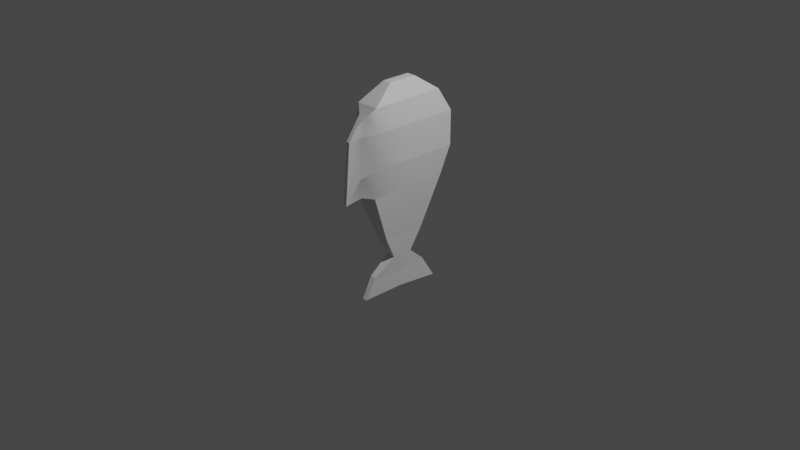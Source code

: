 # Source: myFish2.blend  (saved by Blender 2.80.75; exported with 4.5.12 LTS)
import bpy
from mathutils import Matrix  # noqa: F401  (used for matrix-valued properties, if any)

bpy.ops.wm.read_factory_settings(use_empty=True)
scene = bpy.context.scene
scene.name = 'Scene'

# ---- collections
col_collection = bpy.data.collections.new('Collection'); scene.collection.children.link(col_collection)

# ---- materials (node trees are filled in below, after node groups)
mat_none = bpy.data.materials.new('None')
mat_none.use_transparent_shadow = False

# ---- material node trees
mat_none.use_nodes = True; mat_none.node_tree.nodes.clear()
_N = mat_none.node_tree.nodes; _L = mat_none.node_tree.links
n0 = _N.new('ShaderNodeOutputMaterial'); n0.name = 'Material Output'; n0.location = (300, 300)
n1 = _N.new('ShaderNodeBsdfPrincipled'); n1.name = 'Principled BSDF'; n1.location = (10, 300)
n1.distribution = 'GGX'
n1.subsurface_method = 'BURLEY'
n1.inputs[3].default_value = 1.45
n1.inputs[27].default_value = (0.0, 0.0, 0.0, 1.0)
n1.inputs[28].default_value = 1.0
_L.new(n1.outputs[0], n0.inputs[0])
n0.is_active_output = True

# ---- world
world_world = bpy.data.worlds.new('World'); scene.world = world_world
world_world.use_nodes = True; world_world.node_tree.nodes.clear()
_N = world_world.node_tree.nodes; _L = world_world.node_tree.links
n0 = _N.new('ShaderNodeOutputWorld'); n0.name = 'World Output'; n0.location = (300, 300)
n1 = _N.new('ShaderNodeBackground'); n1.name = 'Background'; n1.location = (10, 300)
n1.inputs[0].default_value = (0.05088, 0.05088, 0.05088, 1.0)
_L.new(n1.outputs[0], n0.inputs[0])
n0.is_active_output = True
world_world.color = (0.05088, 0.05088, 0.05088)
world_world.use_sun_shadow = False
world_world.sun_shadow_jitter_overblur = 0.0

# ---- cameras
cam_camera = bpy.data.cameras.new('Camera')
cam_camera.clip_end = 100.0
cam_camera.ortho_scale = 7.314

# ---- lights
light_light = bpy.data.lights.new('Light', 'POINT')
light_light.transmission_factor = 0.0
light_light.energy = 1000.0
light_light.shadow_soft_size = 0.1
light_light.shadow_maximum_resolution = 0.006
light_light.use_absolute_resolution = True

# ---- meshes
me_fish_mesh = bpy.data.meshes.new('Fish_Mesh')
me_fish_mesh.from_pydata([(-0.1231, 1.323, 0.0), (-0.04735, 1.497, 0.0), (-0.04735, 1.497, -0.1578), (-0.1231, 1.323, -0.4104), (0.04735, 1.497, -0.1578), (0.1231, 1.323, -0.4104), (0.1231, 1.323, 0.0), (0.04735, 1.497, 0.0), (0.04735, 1.497, 0.1578), (0.1231, 1.323, 0.4104), (-0.04735, 1.497, 0.1578), (-0.1231, 1.323, 0.4104), (-0.0233, -0.7567, -4.972e-09), (0.02857, -0.7567, -4.972e-09), (0.002119, -0.7914, 0.4535), (-0.04067, -0.7914, 0.454), (0.03279, -0.5453, 0.3042), (-0.01827, -0.5457, 0.3086), (0.05201, -0.3764, 0.1079), (-0.05201, -0.3764, 0.1079), (0.07075, -0.1411, 0.2358), (-0.07075, -0.1411, 0.2358), (0.1332, 0.4018, 0.4441), (-0.1332, 0.4018, 0.4441), (0.1642, 0.7093, 0.5472), (-0.1642, 0.7093, 0.5472), (0.1642, 1.08, 0.5472), (-0.1642, 1.08, 0.5472), (0.05464, -0.5601, -4.972e-09), (0.05201, -0.3764, 0.0), (0.07075, -0.1411, 0.0), (0.1332, 0.4018, 0.0), (0.1642, 0.7093, 0.0), (0.1642, 1.08, 0.0), (-0.001738, -0.7715, -0.4608), (0.00192, -0.5631, -0.3324), (0.0514, -0.5486, -0.3446), (0.05013, -0.7715, -0.4608), (-0.05201, -0.3764, -0.1198), (0.05201, -0.3764, -0.1198), (-0.07075, -0.1411, -0.2358), (0.07075, -0.1411, -0.2358), (-0.1332, 0.4018, -0.4441), (0.1332, 0.4018, -0.4441), (0.01088, 0.3555, -0.6873), (0.03835, 0.3572, -0.6982), (-0.009462, 1.006, -0.6502), (0.02394, 1.015, -0.6548), (-0.04937, -0.5601, -4.972e-09), (-0.05201, -0.3764, 0.0), (-0.07075, -0.1411, 0.0), (-0.1332, 0.4018, 0.0), (-0.1642, 0.7093, 0.0), (-0.1642, 1.08, 0.0), (0.1519, 1.082, -0.4339), (0.1642, 0.7093, -0.4521), (-0.1642, 0.7093, -0.4373), (-0.1642, 1.08, -0.4243), (0.01343, 1.157, -0.564), (-0.02497, 1.154, -0.5612), (0.05286, 0.6288, -0.5378), (0.0477, 1.049, -0.5262), (-0.03816, 0.6158, -0.5375), (-0.04896, 1.045, -0.5214), (0.03917, 1.242, -0.475), (-0.05942, 1.242, -0.4722), (0.03156, 0.3888, -0.5354), (-0.02518, 0.4049, -0.5211)], [], [(0, 1, 2, 3), (3, 2, 4, 5), (6, 7, 8, 9), (9, 8, 10, 11), (12, 13, 14, 15), (7, 1, 10, 8), (14, 16, 17, 15), (16, 18, 19, 17), (18, 20, 21, 19), (20, 22, 23, 21), (22, 24, 25, 23), (24, 26, 27, 25), (13, 28, 16, 14), (28, 29, 18, 16), (29, 30, 20, 18), (30, 31, 22, 20), (31, 32, 24, 22), (32, 33, 26, 24), (34, 35, 36, 37), (35, 38, 39, 36), (38, 40, 41, 39), (40, 42, 43, 41), (42, 67, 44, 45, 66, 43), (44, 46, 47, 45), (12, 48, 35, 34), (48, 49, 38, 35), (49, 50, 40, 38), (50, 51, 42, 40), (51, 52, 56, 42), (52, 53, 57, 56), (25, 27, 53, 52), (23, 25, 52, 51), (21, 23, 51, 50), (19, 21, 50, 49), (17, 19, 49, 48), (15, 17, 48, 12), (60, 61, 54, 55), (43, 55, 32, 31), (41, 43, 31, 30), (39, 41, 30, 29), (36, 39, 29, 28), (37, 36, 28, 13), (4, 2, 1, 7), (34, 37, 13, 12), (5, 4, 7, 6), (11, 10, 1, 0), (27, 11, 0, 53), (61, 64, 5, 54), (26, 9, 11, 27), (33, 6, 9, 26), (65, 3, 5, 64), (53, 0, 3, 57), (54, 5, 6, 33), (55, 43, 66, 60), (55, 54, 33, 32), (63, 65, 59, 46), (42, 56, 62, 67), (62, 63, 46, 44), (46, 59, 58, 47), (56, 57, 63, 62), (57, 3, 65, 63), (59, 65, 64, 58), (47, 58, 64, 61), (45, 47, 61, 60), (60, 66, 45), (67, 62, 44)])
me_fish_mesh.polygons.foreach_set('use_smooth', [True] * 66)
_k = set([(0, 3), (0, 11), (1, 2), (1, 10), (2, 3), (2, 4), (3, 5), (3, 65), (4, 5), (4, 7), (5, 6), (5, 64), (6, 9), (7, 8), (8, 9), (8, 10), (9, 11), (9, 26), (10, 11), (11, 27), (12, 15), (12, 34), (13, 14), (13, 37), (14, 15), (14, 16), (15, 17), (16, 17), (16, 18), (16, 28), (17, 19), (17, 48), (18, 19), (18, 20), (18, 29), (19, 21), (19, 49), (20, 21), (20, 22), (20, 30), (21, 23), (21, 50), (22, 23), (22, 24), (22, 31), (23, 25), (23, 51), (24, 25), (24, 26), (24, 32), (25, 27), (25, 52), (26, 27), (26, 33), (27, 53), (28, 36), (29, 39), (30, 41), (31, 43), (32, 55), (33, 54), (34, 35), (34, 37), (35, 36), (35, 38), (35, 48), (36, 37), (36, 39), (38, 39), (38, 40), (38, 49), (39, 41), (40, 41), (40, 42), (40, 50), (41, 43), (42, 43), (42, 51), (42, 67), (43, 66), (44, 45), (44, 46), (44, 62), (44, 67), (45, 47), (45, 60), (45, 66), (46, 47), (46, 59), (46, 63), (47, 58), (47, 61), (52, 56), (53, 57), (54, 61), (55, 60), (56, 62), (57, 63), (58, 64), (59, 65)])
me_fish_mesh.attributes.new('sharp_edge', 'BOOLEAN', 'EDGE').data.foreach_set('value', [ (min(e.vertices), max(e.vertices)) in _k for e in me_fish_mesh.edges])
me_fish_mesh.materials.append(mat_none)
me_fish_mesh.use_remesh_preserve_volume = False
me_fish_mesh.use_remesh_preserve_attributes = False
me_fish_mesh.use_mirror_vertex_groups = False
me_fish_mesh.update()
me_fish_mesh.normals_split_custom_set([tuple(v) for v in zip(*[iter([-0.9171, 0.3986, 0.0, -0.9171, 0.3986, 0.0, -0.9171, 0.3986, 0.0, -0.9171, 0.3986, 0.0, 0.0, 0.823, -0.568, 0.0, 0.823, -0.568, 0.0, 0.823, -0.568, 0.0, 0.823, -0.568, 0.9171, 0.3986, 0.0, 0.9171, 0.3986, 0.0, 0.9171, 0.3986, 0.0, 0.9171, 0.3986, 0.0, 0.0, 0.823, 0.568, 0.0, 0.823, 0.568, 0.0, 0.823, 0.568, 0.0, 0.823, 0.568, -0.000167, -0.9997, -0.02359, -0.0001572, -0.9998, -0.02031, -0.0003247, -0.9971, -0.07627, -0.0003247, -0.9971, -0.07627, 0.0, 1.0, 0.0, 0.0, 1.0, 0.0, 0.0, 1.0, 0.0, 0.0, 1.0, 0.0, 0.04165, 0.5102, 0.859, 0.04165, 0.5102, 0.859, 0.04165, 0.5102, 0.859, 0.04165, 0.5102, 0.859, 0.01588, 0.7614, 0.6481, 0.01588, 0.7614, 0.6481, 0.01588, 0.7614, 0.6481, 0.01588, 0.7614, 0.6481, 0.0, -0.4777, 0.8785, 0.0, -0.4777, 0.8785, 0.0, -0.4777, 0.8785, 0.0, -0.4777, 0.8785, 0.0, -0.3582, 0.9336, 0.0, -0.3582, 0.9336, 0.0, -0.3582, 0.9336, 0.0, -0.3582, 0.9336, 0.0, -0.3179, 0.9481, 0.0, -0.3179, 0.9481, 0.0, -0.3179, 0.9481, 0.0, -0.3179, 0.9481, 0.0, 0.0, 1.0, 0.0, 0.0, 1.0, 0.0, 0.0, 1.0, 0.0, 0.0, 1.0, 0.9951, -0.08946, 0.04207, 0.9951, -0.08919, 0.04177, 0.9924, -0.1068, 0.06047, 0.9924, -0.1068, 0.06047, 0.9997, -0.003505, 0.02327, 0.9997, -0.003577, 0.02343, 0.9984, -0.01711, 0.05356, 0.9984, -0.01711, 0.05356, 0.9968, -0.0794, 0.0, 0.9968, -0.0794, 0.0, 0.9968, -0.0794, 0.0, 0.9968, -0.0794, 0.0, 0.9934, -0.1144, 0.0, 0.9934, -0.1144, 0.0, 0.9934, -0.1144, 0.0, 0.9934, -0.1144, 0.0, 0.995, -0.1001, 0.0, 0.995, -0.1001, 0.0, 0.995, -0.1001, 0.0, 0.995, -0.1001, 0.0, 0.9999, 0.008446, -0.006923, 0.9999, 0.008456, -0.006931, 1.0, 0.0, 0.0, 1.0, 0.0, 0.0, -0.173, 0.4876, -0.8558, -0.173, 0.4876, -0.8558, -0.173, 0.4876, -0.8558, -0.173, 0.4876, -0.8558, -0.1226, 0.7598, -0.6385, -0.1226, 0.7598, -0.6385, -0.1226, 0.7598, -0.6385, -0.1226, 0.7598, -0.6385, 0.0, -0.4423, -0.8969, 0.0, -0.4423, -0.8969, 0.0, -0.4423, -0.8969, 0.0, -0.4423, -0.8969, 0.0, -0.3582, -0.9336, 0.0, -0.3582, -0.9336, 0.0, -0.3582, -0.9336, 0.0, -0.3582, -0.9336, -0.06501, -0.9914, 0.1136, -0.06501, -0.9914, 0.1136, -0.06501, -0.9914, 0.1136, -0.06501, -0.9914, 0.1136, -0.06501, -0.9914, 0.1136, -0.06501, -0.9914, 0.1136, -0.2544, 0.05268, -0.9657, -0.2544, 0.05268, -0.9657, -0.2544, 0.05268, -0.9657, -0.2544, 0.05268, -0.9657, -0.9993, -0.01425, -0.03596, -0.9993, -0.01414, -0.03544, -0.9955, -0.0263, -0.09083, -0.9955, -0.0263, -0.09083, -0.9971, -0.07366, -0.01945, -0.9971, -0.0734, -0.01775, -0.9899, -0.08702, -0.1117, -0.9899, -0.08702, -0.1117, -0.9968, -0.0794, 0.0, -0.9968, -0.0794, 0.0, -0.9968, -0.0794, 0.0, -0.9968, -0.0794, 0.0, -0.9934, -0.1144, 0.0, -0.9934, -0.1144, 0.0, -0.9934, -0.1144, 0.0, -0.9934, -0.1144, 0.0, -0.995, -0.1001, 0.0, -0.995, -0.1001, 0.0, -0.9414, -0.09663, -0.323, -0.8897, -0.09215, -0.4472, -1.0, 5.833e-09, 0.0, -1.0, 5.833e-09, 0.0, -0.9212, 0.009969, -0.389, -0.8663, 0.0128, -0.4994, -1.0, 0.0, 0.0, -1.0, 0.0, 0.0, -1.0, 5.833e-09, 0.0, -1.0, 5.833e-09, 0.0, -0.995, -0.1001, 0.0, -0.995, -0.1001, 0.0, -0.995, -0.1001, 0.0, -0.995, -0.1001, 0.0, -0.9934, -0.1144, 0.0, -0.9934, -0.1144, 0.0, -0.9934, -0.1144, 0.0, -0.9934, -0.1144, 0.0, -0.9968, -0.0794, 0.0, -0.9968, -0.0794, 0.0, -0.9968, -0.0794, 0.0, -0.9968, -0.0794, 0.0, -0.9953, -0.05912, 0.07637, -0.9953, -0.05912, 0.07637, -0.9971, -0.0734, -0.01775, -0.9971, -0.07366, -0.01945, -0.9998, -0.002401, 0.01793, -0.9998, -0.002401, 0.01793, -0.9993, -0.01414, -0.03544, -0.9993, -0.01425, -0.03596, 0.9345, 0.03263, -0.3544, 0.8285, 0.03852, -0.5586, 0.9162, 0.0318, -0.3994, 0.8621, 0.03539, -0.5055, 0.8991, -0.09666, -0.4269, 0.9423, -0.09944, -0.3195, 0.995, -0.1001, 0.0, 0.995, -0.1001, 0.0, 0.9934, -0.1144, 0.0, 0.9934, -0.1144, 0.0, 0.9934, -0.1144, 0.0, 0.9934, -0.1144, 0.0, 0.9968, -0.0794, 0.0, 0.9968, -0.0794, 0.0, 0.9968, -0.0794, 0.0, 0.9968, -0.0794, 0.0, 0.9999, 0.009962, -0.006734, 0.9999, 0.009962, -0.006734, 0.9997, -0.003577, 0.02343, 0.9997, -0.003505, 0.02327, 0.9972, -0.07139, 0.02297, 0.9972, -0.07139, 0.02297, 0.9951, -0.08919, 0.04177, 0.9951, -0.08946, 0.04207, 0.0, 1.0, 0.0, 0.0, 1.0, 0.0, 0.0, 1.0, 0.0, 0.0, 1.0, 0.0, 0.0, -0.9995, 0.03209, 0.0, -0.9995, 0.03209, -0.0001572, -0.9998, -0.02031, -0.000167, -0.9997, -0.02359, 0.9171, 0.3986, 0.0, 0.9171, 0.3986, 0.0, 0.9171, 0.3986, 0.0, 0.9171, 0.3986, 0.0, -0.9171, 0.3986, 0.0, -0.9171, 0.3986, 0.0, -0.9171, 0.3986, 0.0, -0.9171, 0.3986, 0.0, -0.986, 0.1667, 0.0, -0.986, 0.1667, 0.0, -0.986, 0.1667, 0.0, -0.986, 0.1667, 0.0, 0.8319, 0.1954, -0.5194, 0.6571, 0.1929, -0.7287, 0.9244, 0.1769, -0.338, 0.8464, 0.187, -0.4985, 0.0, 0.4909, 0.8712, 0.0, 0.4909, 0.8712, 0.0, 0.4909, 0.8712, 0.0, 0.4909, 0.8712, 0.9879, 0.1551, -0.007053, 0.9879, 0.155, -0.007071, 0.986, 0.1667, 0.0, 0.986, 0.1667, 0.0, -0.02277, 0.655, -0.7553, -0.007892, 0.6165, -0.7873, -0.007892, 0.6165, -0.7873, -0.02297, 0.6555, -0.7548, -0.986, 0.1667, 0.0, -0.986, 0.1667, 0.0, -0.9327, 0.1789, -0.3132, -0.8681, 0.1781, -0.4634, 0.8464, 0.187, -0.4985, 0.9244, 0.1769, -0.338, 0.9879, 0.155, -0.007071, 0.9879, 0.1551, -0.007053, 0.9423, -0.09944, -0.3195, 0.8991, -0.09666, -0.4269, 0.9369, -0.09209, -0.3371, 0.7744, -0.08454, -0.627, 0.8621, 0.03539, -0.5055, 0.9162, 0.0318, -0.3994, 0.9999, 0.008456, -0.006931, 0.9999, 0.008446, -0.006923, -0.8425, 0.1058, -0.5282, -0.6766, 0.1424, -0.7225, -0.9306, 0.07352, -0.3586, -0.9306, 0.07352, -0.3586, -0.8897, -0.09215, -0.4472, -0.9414, -0.09663, -0.323, -0.7305, -0.07176, -0.6792, -0.8628, -0.07589, -0.4998, -0.898, -0.004318, -0.44, -0.7941, 0.006828, -0.6078, -0.957, -0.01332, -0.2899, -0.957, -0.01332, -0.2899, -0.1689, 0.5081, -0.8446, -0.103, 0.6281, -0.7713, -0.1063, 0.6226, -0.7753, -0.1689, 0.5081, -0.8446, -0.8663, 0.0128, -0.4994, -0.9212, 0.009969, -0.389, -0.7941, 0.006828, -0.6078, -0.898, -0.004318, -0.44, -0.8681, 0.1781, -0.4634, -0.9327, 0.1789, -0.3132, -0.6766, 0.1424, -0.7225, -0.8425, 0.1058, -0.5282, -0.103, 0.6281, -0.7713, -0.02277, 0.655, -0.7553, -0.02297, 0.6555, -0.7548, -0.1063, 0.6226, -0.7753, 0.9307, 0.1864, -0.3148, 0.9307, 0.1864, -0.3148, 0.6571, 0.1929, -0.7287, 0.8319, 0.1954, -0.5194, 0.987, 0.026, -0.1583, 0.987, 0.026, -0.1583, 0.8285, 0.03852, -0.5586, 0.9345, 0.03263, -0.3544, 0.7744, -0.08454, -0.627, 0.9369, -0.09209, -0.3371, 0.9944, -0.08768, 0.05852, -0.8628, -0.07589, -0.4998, -0.7305, -0.07176, -0.6792, -0.9789, -0.07503, -0.1902])] * 3)])

# ---- objects
ob_light = bpy.data.objects.new('Light', light_light)
ob_camera = bpy.data.objects.new('Camera', cam_camera)
ob_fish_mesh = bpy.data.objects.new('Fish_Mesh', me_fish_mesh)

# ---- transforms, parenting, visibility, modifiers, constraints
ob_light.location = (4.076, 1.005, 5.904)
ob_light.rotation_euler = (0.6503, 0.05522, 1.866)
ob_light.lock_rotations_4d = False
ob_light.empty_display_type = 'ARROWS'
ob_light.color = (0.0, 0.0, 0.0, 0.0)
ob_light.lineart.crease_threshold = 0.0
ob_camera.location = (7.359, -6.926, 4.958)
ob_camera.rotation_euler = (1.109, 0.0, 0.8149)
ob_camera.lock_rotations_4d = False
ob_camera.empty_display_type = 'ARROWS'
ob_camera.color = (0.0, 0.0, 0.0, 0.0)
ob_camera.display_type = 'WIRE'
ob_camera.lineart.crease_threshold = 0.0
ob_fish_mesh.location = (0.0, 0.0, 0.0)
ob_fish_mesh.rotation_euler = (1.571, -0.0, -3.143)
ob_fish_mesh.lineart.crease_threshold = 0.0

# ---- collection membership
col_collection.objects.link(ob_light)
col_collection.objects.link(ob_camera)
col_collection.objects.link(ob_fish_mesh)

# ---- scene / render settings (as saved in the file)
scene.camera = ob_camera
scene.frame_start = 1; scene.frame_end = 250; scene.frame_set(1)
scene.render.engine = 'BLENDER_EEVEE_NEXT'
scene.cycles.use_denoising = False
scene.cycles.samples = 128
scene.cycles.sampling_pattern = 'TABULATED_SOBOL'
scene.cycles.use_adaptive_sampling = False
scene.cycles.use_light_tree = False
scene.view_settings.view_transform = 'Filmic'
bpy.context.view_layer.update()
